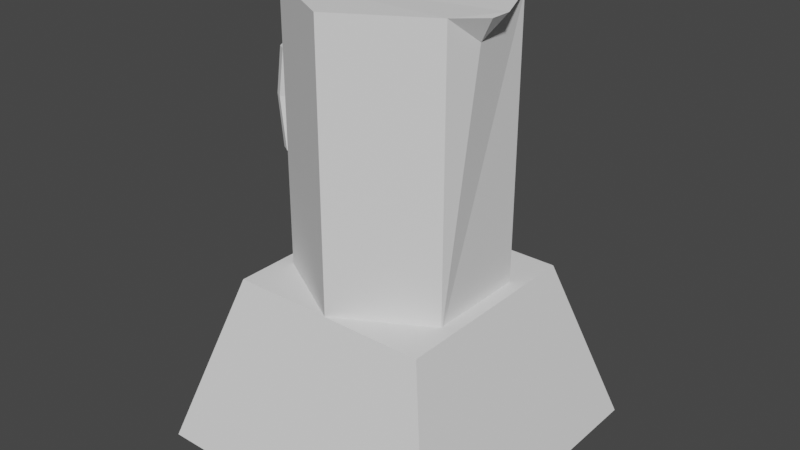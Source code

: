 # Source: blendah.blend  (saved by Blender 3.3.6; exported with 4.5.12 LTS)
import bpy
from mathutils import Matrix  # noqa: F401  (used for matrix-valued properties, if any)

bpy.ops.wm.read_factory_settings(use_empty=True)
scene = bpy.context.scene
scene.name = 'Scene'

# ---- collections
col_collection = bpy.data.collections.new('Collection'); scene.collection.children.link(col_collection)

# ---- world
world_world = bpy.data.worlds.new('World'); scene.world = world_world
world_world.use_nodes = True; world_world.node_tree.nodes.clear()
_N = world_world.node_tree.nodes; _L = world_world.node_tree.links
n0 = _N.new('ShaderNodeOutputWorld'); n0.name = 'World Output'; n0.location = (300, 300)
n1 = _N.new('ShaderNodeBackground'); n1.name = 'Background'; n1.location = (10, 300)
n1.inputs[0].default_value = (0.05088, 0.05088, 0.05088, 1.0)
_L.new(n1.outputs[0], n0.inputs[0])
n0.is_active_output = True
world_world.color = (0.05088, 0.05088, 0.05088)
world_world.use_sun_shadow = False
world_world.sun_shadow_jitter_overblur = 0.0

# ---- meshes
me_cube_001 = bpy.data.meshes.new('Cube.001')
me_cube_001.from_pydata([(-1.0, -1.0, -1.0), (-0.6606, -0.6606, 1.0), (-1.0, 1.0, -1.0), (-0.6606, 0.6606, 1.0), (1.0, -1.0, -1.0), (0.6606, -0.6606, 1.0), (1.0, 1.0, -1.0), (0.6606, 0.6606, 1.0)], [], [(0, 1, 3, 2), (2, 3, 7, 6), (6, 7, 5, 4), (4, 5, 1, 0), (2, 6, 4, 0), (7, 3, 1, 5)])
_uv = me_cube_001.uv_layers.new(name='UVMap')
_uv.uv.foreach_set('vector', [0.375, 0.0, 0.625, 0.0, 0.625, 0.25, 0.375, 0.25, 0.375, 0.25, 0.625, 0.25, 0.625, 0.5, 0.375, 0.5, 0.375, 0.5, 0.625, 0.5, 0.625, 0.75, 0.375, 0.75, 0.375, 0.75, 0.625, 0.75, 0.625, 1.0, 0.375, 1.0, 0.125, 0.5, 0.375, 0.5, 0.375, 0.75, 0.125, 0.75, 0.625, 0.5, 0.875, 0.5, 0.875, 0.75, 0.625, 0.75])
me_cube_001.update()
me_cylinder_002 = bpy.data.meshes.new('Cylinder.002')
me_cylinder_002.from_pydata([(0.0, 1.0, -1.0), (0.0, 1.0, 1.0), (0.866, 0.5, -1.0), (0.866, 0.5, 1.0), (0.866, -0.5, -1.0), (0.866, -0.5, 1.0), (0.0, -1.0, -1.0), (0.0, -1.0, 1.0), (-0.866, -0.5, -1.0), (-0.866, -0.5, 1.0), (-0.866, 0.5, -1.0), (-0.866, 0.5, 1.0), (1.08, -0.2308, 0.9873), (1.08, -0.02005, 0.9873), (0.9365, -0.1678, 0.8193)], [], [(0, 1, 3, 2), (2, 3, 13, 14, 12, 5, 4), (4, 5, 7, 6), (6, 7, 9, 8), (3, 1, 11, 9, 7, 5, 12, 13), (8, 9, 11, 10), (10, 11, 1, 0), (0, 2, 4, 6, 8, 10), (12, 14, 13)])
_uv = me_cylinder_002.uv_layers.new(name='UVMap')
_uv.uv.foreach_set('vector', [1.0, 0.5, 1.0, 1.0, 0.8333, 1.0, 0.8333, 0.5, 0.8333, 0.5, 0.8333, 1.0, 0.7424, 1.0, 0.735, 0.9851, 0.7318, 1.0, 0.6667, 1.0, 0.6667, 0.5, 0.6667, 0.5, 0.6667, 1.0, 0.5, 1.0, 0.5, 0.5, 0.5, 0.5, 0.5, 1.0, 0.3333, 1.0, 0.3333, 0.5, 0.4578, 0.37, 0.25, 0.49, 0.04215, 0.37, 0.04215, 0.13, 0.25, 0.01, 0.4578, 0.13, 0.4578, 0.2238, 0.4578, 0.239, 0.3333, 0.5, 0.3333, 1.0, 0.1667, 1.0, 0.1667, 0.5, 0.1667, 0.5, 0.1667, 1.0, -8.941e-08, 1.0, -8.941e-08, 0.5, 0.75, 0.49, 0.9578, 0.37, 0.9578, 0.13, 0.75, 0.01, 0.5422, 0.13, 0.5422, 0.37, 0.7318, 1.0, 0.735, 0.9851, 0.7424, 1.0])
me_cylinder_002.update()
me_cylinder_003 = bpy.data.meshes.new('Cylinder.003')
me_cylinder_003.from_pydata([(0.0, 1.0, -1.0), (0.0, 1.0, 1.0), (0.866, 0.5, -1.0), (0.866, 0.5, 1.0), (0.866, -0.5, -1.0), (0.866, -0.5, 1.0), (0.0, -1.0, -1.0), (0.0, -1.0, 1.0), (-0.866, -0.5, -1.0), (-0.866, -0.5, 1.0), (-0.866, 0.5, -1.0), (-0.866, 0.5, 1.0), (0.1441, 0.2688, -1.0), (0.1441, -0.333, -1.0), (-0.129, -0.333, -1.0), (-0.129, 0.2731, -1.0), (0.1441, 0.2544, -1.714), (0.1441, -0.3473, -1.714), (-0.129, -0.3473, -1.714), (-0.129, 0.2588, -1.714)], [], [(0, 1, 3, 2), (2, 3, 5, 4), (4, 5, 7, 6), (6, 7, 9, 8), (3, 1, 11, 9, 7, 5), (8, 9, 11, 10), (10, 11, 1, 0), (0, 2, 4, 13, 12, 15, 10), (10, 15, 14, 13, 4, 6, 8), (15, 12, 16, 19), (18, 19, 16, 17), (13, 14, 18, 17), (14, 15, 19, 18), (12, 13, 17, 16)])
_uv = me_cylinder_003.uv_layers.new(name='UVMap')
_uv.uv.foreach_set('vector', [1.0, 0.5, 1.0, 1.0, 0.8333, 1.0, 0.8333, 0.5, 0.8333, 0.5, 0.8333, 1.0, 0.6667, 1.0, 0.6667, 0.5, 0.6667, 0.5, 0.6667, 1.0, 0.5, 1.0, 0.5, 0.5, 0.5, 0.5, 0.5, 1.0, 0.3333, 1.0, 0.3333, 0.5, 0.4578, 0.37, 0.25, 0.49, 0.04215, 0.37, 0.04215, 0.13, 0.25, 0.01, 0.4578, 0.13, 0.3333, 0.5, 0.3333, 1.0, 0.1667, 1.0, 0.1667, 0.5, 0.1667, 0.5, 0.1667, 1.0, -8.941e-08, 1.0, -8.941e-08, 0.5, 0.75, 0.49, 0.9578, 0.37, 0.9578, 0.13, 0.7846, 0.1701, 0.7846, 0.3145, 0.719, 0.3156, 0.5422, 0.37, 0.5422, 0.37, 0.719, 0.3156, 0.719, 0.1701, 0.7846, 0.1701, 0.9578, 0.13, 0.75, 0.01, 0.5422, 0.13, 0.719, 0.3156, 0.7846, 0.3145, 0.7846, 0.3145, 0.719, 0.3156, 0.719, 0.1701, 0.719, 0.3156, 0.7846, 0.3145, 0.7846, 0.1701, 0.7846, 0.1701, 0.719, 0.1701, 0.719, 0.1701, 0.7846, 0.1701, 0.719, 0.1701, 0.719, 0.3156, 0.719, 0.3156, 0.719, 0.1701, 0.7846, 0.3145, 0.7846, 0.1701, 0.7846, 0.1701, 0.7846, 0.3145])
me_cylinder_003.update()
me_cylinder_004 = bpy.data.meshes.new('Cylinder.004')
me_cylinder_004.from_pydata([(-7.429, 1.0, -1.18), (-7.568, 1.0, 0.9216), (-7.428, 0.5, -1.278), (-7.58, 0.5, 1.019), (-7.428, -0.5, -1.278), (-7.58, -0.5, 1.019), (-7.429, -1.0, -1.18), (-7.568, -1.0, 0.9216), (-7.43, -0.5, -1.083), (-7.556, -0.5, 0.8238), (-7.43, 0.5, -1.083), (-7.556, 0.5, 0.8238), (-1.944, 0.8352, -0.1051), (-1.221, 0.4176, -0.1051), (-1.221, -0.4176, -0.1051), (-1.944, -0.8352, -0.1051), (-2.667, -0.4176, -0.1051), (-2.667, 0.4176, -0.1051), (-2.755, 0.9008, 0.4644), (-1.975, 0.4504, 0.4644), (-1.975, -0.4504, 0.4644), (-2.755, -0.9008, 0.4644), (-3.535, -0.4504, 0.4644), (-3.535, 0.4504, 0.4644), (-1.886, 0.4707, -0.7224), (-1.886, -0.4707, -0.7224), (-2.701, -0.9413, -0.7224), (-3.516, -0.4707, -0.7224), (-3.516, 0.4707, -0.7224), (-2.701, 0.9413, -0.7224), (-5.28, 0.9889, 0.7043), (-4.894, 0.4945, 0.7566), (-4.894, -0.4945, 0.7566), (-5.28, -0.9889, 0.7043), (-5.667, -0.4945, 0.652), (-5.667, 0.4945, 0.652), (-4.875, 0.5171, -1.028), (-4.875, -0.5171, -1.028), (-5.283, -1.034, -0.9725), (-5.692, -0.5171, -0.9174), (-5.692, 0.5171, -0.9174), (-5.283, 1.034, -0.9725)], [], [(30, 1, 3, 31), (31, 3, 5, 32), (32, 5, 7, 33), (33, 7, 9, 34), (3, 1, 11, 9, 7, 5), (34, 9, 11, 35), (35, 11, 1, 30), (0, 2, 4, 6, 8, 10), (28, 17, 12, 29), (27, 16, 17, 28), (26, 15, 16, 27), (25, 14, 15, 26), (24, 13, 14, 25), (29, 12, 13, 24), (17, 23, 18, 12), (16, 22, 23, 17), (15, 21, 22, 16), (14, 20, 21, 15), (13, 19, 20, 14), (12, 18, 19, 13), (41, 29, 24, 36), (36, 24, 25, 37), (37, 25, 26, 38), (38, 26, 27, 39), (39, 27, 28, 40), (40, 28, 29, 41), (23, 35, 30, 18), (22, 34, 35, 23), (21, 33, 34, 22), (20, 32, 33, 21), (19, 31, 32, 20), (18, 30, 31, 19), (10, 40, 41, 0), (8, 39, 40, 10), (6, 38, 39, 8), (4, 37, 38, 6), (2, 36, 37, 4), (0, 41, 36, 2)])
_uv = me_cylinder_004.uv_layers.new(name='UVMap')
_uv.uv.foreach_set('vector', [1.0, 0.937, 1.0, 1.0, 0.8333, 1.0, 0.8333, 0.937, 0.8333, 0.937, 0.8333, 1.0, 0.6667, 1.0, 0.6667, 0.937, 0.6667, 0.937, 0.6667, 1.0, 0.5, 1.0, 0.5, 0.937, 0.5, 0.937, 0.5, 1.0, 0.3333, 1.0, 0.3333, 0.937, 0.4578, 0.37, 0.25, 0.49, 0.04215, 0.37, 0.04215, 0.13, 0.25, 0.01, 0.4578, 0.13, 0.3333, 0.937, 0.3333, 1.0, 0.1667, 1.0, 0.1667, 0.937, 0.1667, 0.937, 0.1667, 1.0, -8.941e-08, 1.0, -8.941e-08, 0.937, 0.75, 0.49, 0.9578, 0.37, 0.9578, 0.13, 0.75, 0.01, 0.5422, 0.13, 0.5422, 0.37, 0.1667, 0.625, 0.1667, 0.75, -8.941e-08, 0.75, -8.941e-08, 0.625, 0.3333, 0.625, 0.3333, 0.75, 0.1667, 0.75, 0.1667, 0.625, 0.5, 0.625, 0.5, 0.75, 0.3333, 0.75, 0.3333, 0.625, 0.6667, 0.625, 0.6667, 0.75, 0.5, 0.75, 0.5, 0.625, 0.8333, 0.625, 0.8333, 0.75, 0.6667, 0.75, 0.6667, 0.625, 1.0, 0.625, 1.0, 0.75, 0.8333, 0.75, 0.8333, 0.625, 0.1667, 0.75, 0.1667, 0.875, -8.941e-08, 0.875, -8.941e-08, 0.75, 0.3333, 0.75, 0.3333, 0.875, 0.1667, 0.875, 0.1667, 0.75, 0.5, 0.75, 0.5, 0.875, 0.3333, 0.875, 0.3333, 0.75, 0.6667, 0.75, 0.6667, 0.875, 0.5, 0.875, 0.5, 0.75, 0.8333, 0.75, 0.8333, 0.875, 0.6667, 0.875, 0.6667, 0.75, 1.0, 0.75, 1.0, 0.875, 0.8333, 0.875, 0.8333, 0.75, 1.0, 0.5625, 1.0, 0.625, 0.8333, 0.625, 0.8333, 0.5625, 0.8333, 0.5625, 0.8333, 0.625, 0.6667, 0.625, 0.6667, 0.5625, 0.6667, 0.5625, 0.6667, 0.625, 0.5, 0.625, 0.5, 0.5625, 0.5, 0.5625, 0.5, 0.625, 0.3333, 0.625, 0.3333, 0.5625, 0.3333, 0.5625, 0.3333, 0.625, 0.1667, 0.625, 0.1667, 0.5625, 0.1667, 0.5625, 0.1667, 0.625, -8.941e-08, 0.625, -8.941e-08, 0.5625, 0.1667, 0.875, 0.1667, 0.937, -8.941e-08, 0.937, -8.941e-08, 0.875, 0.3333, 0.875, 0.3333, 0.937, 0.1667, 0.937, 0.1667, 0.875, 0.5, 0.875, 0.5, 0.937, 0.3333, 0.937, 0.3333, 0.875, 0.6667, 0.875, 0.6667, 0.937, 0.5, 0.937, 0.5, 0.875, 0.8333, 0.875, 0.8333, 0.937, 0.6667, 0.937, 0.6667, 0.875, 1.0, 0.875, 1.0, 0.937, 0.8333, 0.937, 0.8333, 0.875, 0.1667, 0.5, 0.1667, 0.5625, -8.941e-08, 0.5625, -8.941e-08, 0.5, 0.3333, 0.5, 0.3333, 0.5625, 0.1667, 0.5625, 0.1667, 0.5, 0.5, 0.5, 0.5, 0.5625, 0.3333, 0.5625, 0.3333, 0.5, 0.6667, 0.5, 0.6667, 0.5625, 0.5, 0.5625, 0.5, 0.5, 0.8333, 0.5, 0.8333, 0.5625, 0.6667, 0.5625, 0.6667, 0.5, 1.0, 0.5, 1.0, 0.5625, 0.8333, 0.5625, 0.8333, 0.5])
me_cylinder_004.update()

# ---- objects
ob_cube = bpy.data.objects.new('Cube', me_cube_001)
ob_cylinder = bpy.data.objects.new('Cylinder', me_cylinder_002)
ob_cylinder_001 = bpy.data.objects.new('Cylinder.001', me_cylinder_003)
ob_cylinder_002 = bpy.data.objects.new('Cylinder.002', me_cylinder_004)

# ---- transforms, parenting, visibility, modifiers, constraints
ob_cube.location = (0.0, 0.0, 0.0)
ob_cube.scale = (1.0, 1.0, 0.555)
ob_cylinder.location = (0.0, 0.0, 1.399)
ob_cylinder.scale = (0.6592, 0.6592, 0.9038)
ob_cylinder_001.location = (0.0, 0.8236, 0.0)
ob_cylinder_001.rotation_euler = (1.737, -0.0, 0.0)
ob_cylinder_001.scale = (0.1845, 0.1522, 0.02806)
ob_cylinder_002.location = (-1.027, 0.0, 1.534)
ob_cylinder_002.scale = (-0.0621, -0.06109, 0.5499)

# ---- collection membership
col_collection.objects.link(ob_cube)
col_collection.objects.link(ob_cylinder)
col_collection.objects.link(ob_cylinder_001)
col_collection.objects.link(ob_cylinder_002)

# ---- scene / render settings (as saved in the file)
scene.frame_start = 1; scene.frame_end = 250; scene.frame_set(1)
scene.render.engine = 'BLENDER_EEVEE_NEXT'
scene.cycles.sampling_pattern = 'TABULATED_SOBOL'
scene.cycles.use_light_tree = False
scene.view_settings.view_transform = 'Filmic'
bpy.context.view_layer.update()

# ---- added for rendering (the .blend has no active camera and no usable light): camera, sun
cam_auto = bpy.data.cameras.new('AutoCamera')
cam_auto.lens = 50.0
cam_auto.sensor_width = 36.0
cam_auto.clip_end = 1000.0
ob_auto_camera = bpy.data.objects.new('AutoCamera', cam_auto)
scene.collection.objects.link(ob_auto_camera)
ob_auto_camera.location = (3.72001, -4.46401, 3.84983)
ob_auto_camera.rotation_euler = (1.09748, -7.21219e-08, 0.694738)
scene.camera = ob_auto_camera
light_auto_sun = bpy.data.lights.new('AutoSun', 'SUN')
light_auto_sun.energy = 3.0
light_auto_sun.angle = 0.0523599
ob_auto_sun = bpy.data.objects.new('AutoSun', light_auto_sun)
scene.collection.objects.link(ob_auto_sun)
ob_auto_sun.rotation_euler = (0.872665, 0.174533, 0.523599)
bpy.context.view_layer.update()
